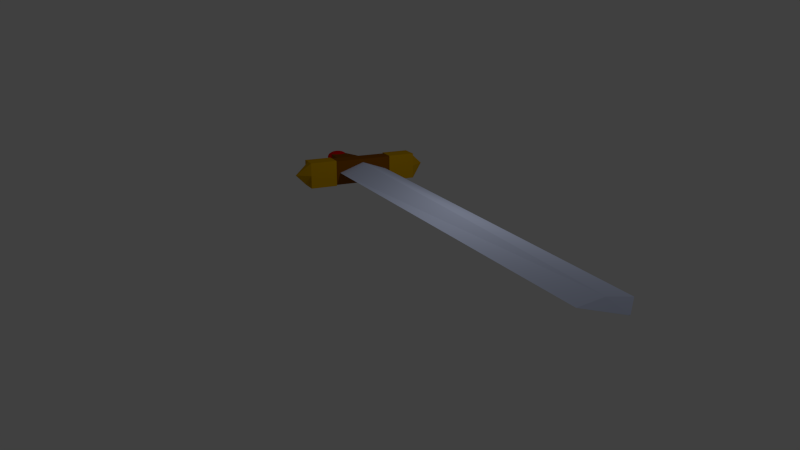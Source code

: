 # Source: Sword.blend  (saved by Blender 2.76.0; exported with 4.5.12 LTS)
import bpy
from mathutils import Matrix  # noqa: F401  (used for matrix-valued properties, if any)

bpy.ops.wm.read_factory_settings(use_empty=True)
scene = bpy.context.scene
scene.name = 'Scene'

# ---- collections
col_collection_1 = bpy.data.collections.new('Collection 1'); scene.collection.children.link(col_collection_1)

# ---- materials (node trees are filled in below, after node groups)
mat_material_002 = bpy.data.materials.new('Material.002')
mat_material_002.alpha_threshold = 0.0
mat_material_002.use_transparent_shadow = False
mat_material_002.diffuse_color = (0.2462, 0.07924, 0.0, 1.0)
mat_material_002.roughness = 0.5
mat_material = bpy.data.materials.new('Material')
mat_material.alpha_threshold = 0.0
mat_material.use_transparent_shadow = False
mat_material.diffuse_color = (0.6905, 0.7617, 1.0, 1.0)
mat_material.roughness = 0.5
mat_material_001 = bpy.data.materials.new('Material.001')
mat_material_001.alpha_threshold = 0.0
mat_material_001.use_transparent_shadow = False
mat_material_001.diffuse_color = (0.8, 0.0, 0.0, 1.0)
mat_material_001.roughness = 0.5
mat_material_001.specular_intensity = 1.0
mat_material_004 = bpy.data.materials.new('Material.004')
mat_material_004.alpha_threshold = 0.0
mat_material_004.use_transparent_shadow = False
mat_material_004.diffuse_color = (0.6172, 0.3372, 0.0, 1.0)
mat_material_004.roughness = 0.5
mat_material_003 = bpy.data.materials.new('Material.003')
mat_material_003.alpha_threshold = 0.0
mat_material_003.use_transparent_shadow = False
mat_material_003.diffuse_color = (0.6152, 0.337, 0.0, 1.0)
mat_material_003.roughness = 0.5

# ---- material node trees

# ---- world
world_world = bpy.data.worlds.new('World'); scene.world = world_world
world_world.color = (0.05088, 0.05088, 0.05088)
world_world.use_sun_shadow = False
world_world.sun_shadow_jitter_overblur = 0.0
world_world.cycles.sampling_method = 'MANUAL'
world_world.cycles.sample_map_resolution = 256

# ---- cameras
cam_camera_001 = bpy.data.cameras.new('Camera.001')
cam_camera_001.clip_end = 100.0
cam_camera_001.lens = 35.0
cam_camera_001.sensor_width = 32.0
cam_camera_001.sensor_height = 18.0
cam_camera_001.display_size = 2.0
cam_camera_001.dof.focus_distance = 0.0
cam_camera_001.dof.aperture_fstop = 128.0
cam_camera_001.dof.aperture_blades = 6

# ---- lights
light_point = bpy.data.lights.new('Point', 'POINT')
light_point.transmission_factor = 0.0
light_point.energy = 541.0
light_point.shadow_buffer_clip_start = 0.5
light_point.shadow_soft_size = 0.1
light_point.shadow_maximum_resolution = 0.006
light_point.use_absolute_resolution = True
light_point.cycles.use_multiple_importance_sampling = False

# ---- meshes
me_cube_002 = bpy.data.meshes.new('Cube.002')
me_cube_002.from_pydata([(-0.2412, -7.946, -0.3215), (-0.2412, -7.946, 0.3215), (-0.5, -0.7464, -0.6667), (-0.5, -0.7464, 0.6667), (0.2412, -7.946, -0.3215), (0.2412, -7.946, 0.3215), (0.5, -0.7464, -0.6667), (0.5, -0.7464, 0.6667), (-0.2412, -7.946, 0.0), (-0.3706, -4.346, 0.4941), (-0.5, -0.7464, 0.0), (-0.3706, -4.346, -0.4941), (0.0, -0.7464, 0.6667), (0.5, -0.7464, 0.0), (0.0, -0.7464, -0.6667), (0.3706, -4.346, 0.4941), (0.2412, -7.946, 0.0), (0.3706, -4.346, -0.4941), (0.0, -7.946, 0.3215), (0.0, -7.946, -0.3215), (0.0, -4.346, 0.4941), (0.0, -4.346, -0.4941), (0.0, -7.946, 0.0), (0.3706, -4.346, 0.0), (0.0, -0.7464, 0.0), (-0.3706, -4.346, 0.0), (-0.2412, -7.946, 0.1608), (-0.4353, -2.546, 0.5804), (-0.5, -0.7464, -0.3333), (-0.3059, -6.146, -0.4078), (0.25, -0.7464, 0.6667), (0.5, -0.7464, -0.3333), (-0.25, -0.7464, -0.6667), (0.3059, -6.146, 0.4078), (0.2412, -7.946, -0.1608), (0.4353, -2.546, -0.5804), (-0.1206, -7.946, 0.3215), (0.1206, -7.946, -0.3215), (-0.2412, -7.946, -0.1608), (-0.3059, -6.146, 0.4078), (-0.5, -0.7464, 0.3333), (-0.4353, -2.546, -0.5804), (-0.25, -0.7464, 0.6667), (0.5, -0.7464, 0.3333), (0.25, -0.7464, -0.6667), (0.4353, -2.546, 0.5804), (0.2412, -7.946, 0.1608), (0.3059, -6.146, -0.4078), (0.1206, -7.946, 0.3215), (-0.1206, -7.946, -0.3215), (-0.1853, -4.346, 0.4941), (0.1853, -4.346, 0.4941), (0.0, -6.146, 0.4078), (0.0, -2.546, 0.5804), (0.1853, -4.346, -0.4941), (-0.1853, -4.346, -0.4941), (0.0, -6.146, -0.4078), (0.0, -2.546, -0.5804), (0.0, -7.946, -0.1608), (0.0, -7.946, 0.1608), (0.1206, -7.946, 0.0), (-0.1206, -7.946, 0.0), (0.3706, -4.346, -0.2471), (0.3706, -4.346, 0.2471), (0.4353, -2.546, 0.0), (0.3059, -6.146, 0.0), (0.0, -0.7464, -0.3333), (0.0, -0.7464, 0.3333), (-0.25, -0.7464, 0.0), (0.25, -0.7464, 0.0), (-0.3706, -4.346, -0.2471), (-0.3706, -4.346, 0.2471), (-0.3059, -6.146, 0.0), (-0.4353, -2.546, 0.0), (-0.4353, -2.546, 0.2902), (-0.3059, -6.146, 0.2039), (-0.3059, -6.146, -0.2039), (0.25, -0.7464, 0.3333), (-0.25, -0.7464, 0.3333), (-0.25, -0.7464, -0.3333), (0.3059, -6.146, 0.2039), (0.4353, -2.546, 0.2902), (0.4353, -2.546, -0.2902), (-0.1206, -7.946, 0.1608), (0.1206, -7.946, 0.1608), (0.1206, -7.946, -0.1608), (-0.2176, -2.546, -0.5804), (-0.1529, -6.146, -0.4078), (0.1529, -6.146, -0.4078), (0.2176, -2.546, 0.5804), (0.1529, -6.146, 0.4078), (-0.1529, -6.146, 0.4078), (-0.2176, -2.546, 0.5804), (0.2176, -2.546, -0.5804), (-0.1206, -7.946, -0.1608), (0.3059, -6.146, -0.2039), (0.25, -0.7464, -0.3333), (-0.4353, -2.546, -0.2902), (-0.2412, -7.946, 0.2412), (-0.4676, -1.646, 0.6235), (-0.5, -0.7464, -0.5), (-0.2735, -7.046, -0.3647), (0.375, -0.7464, 0.6667), (0.5, -0.7464, -0.5), (-0.375, -0.7464, -0.6667), (0.2735, -7.046, 0.3647), (0.2412, -7.946, -0.2412), (0.4676, -1.646, -0.6235), (-0.1809, -7.946, 0.3215), (0.1809, -7.946, -0.3215), (-0.2412, -7.946, -0.08039), (-0.3382, -5.246, 0.451), (-0.5, -0.7464, 0.1667), (-0.4029, -3.446, -0.5372), (-0.125, -0.7464, 0.6667), (0.5, -0.7464, 0.1667), (0.125, -0.7464, -0.6667), (0.4029, -3.446, 0.5372), (0.2412, -7.946, 0.08039), (0.3382, -5.246, -0.451), (0.06029, -7.946, 0.3215), (-0.06029, -7.946, -0.3215), (-0.2779, -4.346, 0.4941), (0.09264, -4.346, 0.4941), (0.0, -7.046, 0.3647), (0.0, -3.446, 0.5372), (0.2779, -4.346, -0.4941), (-0.09264, -4.346, -0.4941), (0.0, -7.046, -0.3647), (0.0, -3.446, -0.5372), (0.0, -7.946, -0.2412), (0.0, -7.946, 0.08039), (0.1809, -7.946, 0.0), (-0.06029, -7.946, 0.0), (0.3706, -4.346, -0.3706), (0.3706, -4.346, 0.1235), (0.4676, -1.646, 0.0), (0.3382, -5.246, 0.0), (0.0, -0.7464, -0.5), (0.0, -0.7464, 0.1667), (-0.375, -0.7464, 0.0), (0.125, -0.7464, 0.0), (-0.3706, -4.346, -0.3706), (-0.3706, -4.346, 0.1235), (-0.2735, -7.046, 0.0), (-0.4029, -3.446, 0.0), (-0.2412, -7.946, 0.08039), (-0.4029, -3.446, 0.5372), (-0.5, -0.7464, -0.1667), (-0.3382, -5.246, -0.451), (0.125, -0.7464, 0.6667), (0.5, -0.7464, -0.1667), (-0.125, -0.7464, -0.6667), (0.3382, -5.246, 0.451), (0.2412, -7.946, -0.08039), (0.4029, -3.446, -0.5372), (-0.06029, -7.946, 0.3215), (0.06029, -7.946, -0.3215), (-0.2412, -7.946, -0.2412), (-0.2735, -7.046, 0.3647), (-0.5, -0.7464, 0.5), (-0.4676, -1.646, -0.6235), (-0.375, -0.7464, 0.6667), (0.5, -0.7464, 0.5), (0.375, -0.7464, -0.6667), (0.4676, -1.646, 0.6235), (0.2412, -7.946, 0.2412), (0.2735, -7.046, -0.3647), (0.1809, -7.946, 0.3215), (-0.1809, -7.946, -0.3215), (-0.09264, -4.346, 0.4941), (0.2779, -4.346, 0.4941), (0.0, -5.246, 0.451), (0.0, -1.646, 0.6235), (0.09264, -4.346, -0.4941), (-0.2779, -4.346, -0.4941), (0.0, -5.246, -0.451), (0.0, -1.646, -0.6235), (0.0, -7.946, -0.08039), (0.0, -7.946, 0.2412), (0.06029, -7.946, 0.0), (-0.1809, -7.946, 0.0), (0.3706, -4.346, -0.1235), (0.3706, -4.346, 0.3706), (0.4029, -3.446, 0.0), (0.2735, -7.046, 0.0), (0.0, -0.7464, -0.1667), (0.0, -0.7464, 0.5), (-0.125, -0.7464, 0.0), (0.375, -0.7464, 0.0), (-0.3706, -4.346, -0.1235), (-0.3706, -4.346, 0.3706), (-0.3382, -5.246, 0.0), (-0.4676, -1.646, 0.0), (-0.4353, -2.546, 0.1451), (-0.4353, -2.546, 0.4353), (-0.4029, -3.446, 0.2686), (-0.4676, -1.646, 0.3118), (-0.3059, -6.146, 0.102), (-0.3059, -6.146, 0.3059), (-0.2735, -7.046, 0.1823), (-0.3382, -5.246, 0.2255), (-0.3059, -6.146, -0.3059), (-0.3059, -6.146, -0.102), (-0.2735, -7.046, -0.1823), (-0.3382, -5.246, -0.2255), (0.25, -0.7464, 0.1667), (0.25, -0.7464, 0.5), (0.125, -0.7464, 0.3333), (0.375, -0.7464, 0.3333), (-0.25, -0.7464, 0.1667), (-0.25, -0.7464, 0.5), (-0.375, -0.7464, 0.3333), (-0.125, -0.7464, 0.3333), (-0.25, -0.7464, -0.5), (-0.25, -0.7464, -0.1667), (-0.375, -0.7464, -0.3333), (-0.125, -0.7464, -0.3333), (0.3059, -6.146, 0.102), (0.3059, -6.146, 0.3059), (0.3382, -5.246, 0.2255), (0.2735, -7.046, 0.1823), (0.4353, -2.546, 0.1451), (0.4353, -2.546, 0.4353), (0.4676, -1.646, 0.3118), (0.4029, -3.446, 0.2686), (0.4353, -2.546, -0.4353), (0.4353, -2.546, -0.1451), (0.4676, -1.646, -0.3118), (0.4029, -3.446, -0.2686), (-0.1206, -7.946, 0.08039), (-0.1206, -7.946, 0.2412), (-0.06029, -7.946, 0.1608), (-0.1809, -7.946, 0.1608), (0.1206, -7.946, 0.08039), (0.1206, -7.946, 0.2412), (0.1809, -7.946, 0.1608), (0.06029, -7.946, 0.1608), (0.1206, -7.946, -0.2412), (0.1206, -7.946, -0.08039), (0.1809, -7.946, -0.1608), (0.06029, -7.946, -0.1608), (-0.1088, -2.546, -0.5804), (-0.3265, -2.546, -0.5804), (-0.2015, -3.446, -0.5372), (-0.2338, -1.646, -0.6235), (-0.07647, -6.146, -0.4078), (-0.2294, -6.146, -0.4078), (-0.1368, -7.046, -0.3647), (-0.1691, -5.246, -0.451), (0.2294, -6.146, -0.4078), (0.07647, -6.146, -0.4078), (0.1368, -7.046, -0.3647), (0.1691, -5.246, -0.451), (0.1088, -2.546, 0.5804), (0.3265, -2.546, 0.5804), (0.2015, -3.446, 0.5372), (0.2338, -1.646, 0.6235), (0.07647, -6.146, 0.4078), (0.2294, -6.146, 0.4078), (0.1368, -7.046, 0.3647), (0.1691, -5.246, 0.451), (-0.2294, -6.146, 0.4078), (-0.07647, -6.146, 0.4078), (-0.1368, -7.046, 0.3647), (-0.1691, -5.246, 0.451), (-0.3265, -2.546, 0.5804), (-0.1088, -2.546, 0.5804), (-0.2015, -3.446, 0.5372), (-0.2338, -1.646, 0.6235), (0.3265, -2.546, -0.5804), (0.1088, -2.546, -0.5804), (0.2015, -3.446, -0.5372), (0.2338, -1.646, -0.6235), (-0.1206, -7.946, -0.2412), (-0.1206, -7.946, -0.08039), (-0.06029, -7.946, -0.1608), (-0.1809, -7.946, -0.1608), (0.3059, -6.146, -0.3059), (0.3059, -6.146, -0.102), (0.3382, -5.246, -0.2255), (0.2735, -7.046, -0.1823), (0.25, -0.7464, -0.5), (0.25, -0.7464, -0.1667), (0.125, -0.7464, -0.3333), (0.375, -0.7464, -0.3333), (-0.4353, -2.546, -0.4353), (-0.4353, -2.546, -0.1451), (-0.4029, -3.446, -0.2686), (-0.4676, -1.646, -0.3118), (-0.4676, -1.646, -0.1559), (-0.4029, -3.446, -0.1343), (-0.4029, -3.446, -0.4029), (0.375, -0.7464, -0.1667), (0.125, -0.7464, -0.1667), (0.125, -0.7464, -0.5), (0.2735, -7.046, -0.09117), (0.3382, -5.246, -0.1127), (0.3382, -5.246, -0.3382), (-0.1809, -7.946, -0.08039), (-0.06029, -7.946, -0.08039), (-0.06029, -7.946, -0.2412), (0.1169, -1.646, -0.6235), (0.1007, -3.446, -0.5372), (0.3022, -3.446, -0.5372), (-0.1169, -1.646, 0.6235), (-0.1007, -3.446, 0.5372), (-0.3022, -3.446, 0.5372), (-0.08456, -5.246, 0.451), (-0.06838, -7.046, 0.3647), (-0.2051, -7.046, 0.3647), (0.2537, -5.246, 0.451), (0.2051, -7.046, 0.3647), (0.06838, -7.046, 0.3647), (0.3507, -1.646, 0.6235), (0.3022, -3.446, 0.5372), (0.1007, -3.446, 0.5372), (0.08456, -5.246, -0.451), (0.06838, -7.046, -0.3647), (0.2051, -7.046, -0.3647), (-0.2537, -5.246, -0.451), (-0.2051, -7.046, -0.3647), (-0.06838, -7.046, -0.3647), (-0.3507, -1.646, -0.6235), (-0.3022, -3.446, -0.5372), (-0.1007, -3.446, -0.5372), (0.06029, -7.946, -0.08039), (0.1809, -7.946, -0.08039), (0.1809, -7.946, -0.2412), (0.06029, -7.946, 0.2412), (0.1809, -7.946, 0.2412), (0.1809, -7.946, 0.08039), (-0.1809, -7.946, 0.2412), (-0.06029, -7.946, 0.2412), (-0.06029, -7.946, 0.08039), (0.4029, -3.446, -0.1343), (0.4676, -1.646, -0.1559), (0.4676, -1.646, -0.4676), (0.4029, -3.446, 0.4029), (0.4676, -1.646, 0.4676), (0.4676, -1.646, 0.1559), (0.2735, -7.046, 0.2735), (0.3382, -5.246, 0.3382), (0.3382, -5.246, 0.1127), (-0.125, -0.7464, -0.1667), (-0.375, -0.7464, -0.1667), (-0.375, -0.7464, -0.5), (-0.125, -0.7464, 0.5), (-0.375, -0.7464, 0.5), (-0.375, -0.7464, 0.1667), (0.375, -0.7464, 0.5), (0.125, -0.7464, 0.5), (0.125, -0.7464, 0.1667), (-0.3382, -5.246, -0.1127), (-0.2735, -7.046, -0.09117), (-0.2735, -7.046, -0.2735), (-0.3382, -5.246, 0.3382), (-0.2735, -7.046, 0.2735), (-0.2735, -7.046, 0.09117), (-0.4676, -1.646, 0.4676), (-0.4029, -3.446, 0.4029), (-0.4029, -3.446, 0.1343), (-0.4676, -1.646, 0.1559), (-0.3382, -5.246, 0.1127), (-0.3382, -5.246, -0.3382), (0.375, -0.7464, 0.1667), (-0.125, -0.7464, 0.1667), (-0.125, -0.7464, -0.5), (0.2735, -7.046, 0.09117), (0.4029, -3.446, 0.1343), (0.4029, -3.446, -0.4029), (-0.1809, -7.946, 0.08039), (0.06029, -7.946, 0.08039), (0.06029, -7.946, -0.2412), (-0.1169, -1.646, -0.6235), (-0.08456, -5.246, -0.451), (0.2537, -5.246, -0.451), (0.1169, -1.646, 0.6235), (0.08456, -5.246, 0.451), (-0.2537, -5.246, 0.451), (-0.3507, -1.646, 0.6235), (0.3507, -1.646, -0.6235), (-0.1809, -7.946, -0.2412), (0.2735, -7.046, -0.2735), (0.375, -0.7464, -0.5), (-0.4676, -1.646, -0.4676), (-1.0, -1.0, -1.0), (-1.0, -1.0, 1.0), (-1.0, 1.0, -1.0), (-1.0, 1.0, 1.0), (1.0, -1.0, -1.0), (1.0, -1.0, 1.0), (1.0, 1.0, -1.0), (1.0, 1.0, 1.0), (-1.0, -1.0, -0.5), (-1.0, -1.0, 0.0), (-1.0, -1.0, 0.5), (-1.0, -0.5, 1.0), (-1.0, 0.0, 1.0), (-1.0, 0.5, 1.0), (-1.0, 1.0, 0.5), (-1.0, 1.0, 0.0), (-1.0, 1.0, -0.5), (-1.0, 0.5, -1.0), (-1.0, 0.0, -1.0), (-1.0, -0.5, -1.0), (-0.5, 1.0, 1.0), (0.0, 1.0, 1.0), (0.5, 1.0, 1.0), (1.0, 1.0, 0.5), (1.0, 1.0, 0.0), (1.0, 1.0, -0.5), (0.5, 1.0, -1.0), (0.0, 1.0, -1.0), (-0.5, 1.0, -1.0), (1.0, 0.5, 1.0), (1.0, 0.0, 1.0), (1.0, -0.5, 1.0), (1.0, -1.0, 0.5), (1.0, -1.0, 0.0), (1.0, -1.0, -0.5), (1.0, -0.5, -1.0), (1.0, 0.0, -1.0), (1.0, 0.5, -1.0), (0.5, -1.0, 1.0), (0.0, -1.0, 1.0), (-0.5, -1.0, 1.0), (-0.5, -1.0, -1.0), (0.0, -1.0, -1.0), (0.5, -1.0, -1.0), (0.5, -0.5, 1.0), (0.0, -0.5, 1.0), (-0.5, -0.5, 1.0), (0.5, 0.0, 1.0), (0.0, 0.0, 1.0), (-0.5, 0.0, 1.0), (0.5, 0.5, 1.0), (0.0, 0.5, 1.0), (-0.5, 0.5, 1.0), (-0.5, -0.5, -1.0), (0.0, -0.5, -1.0), (0.5, -0.5, -1.0), (-0.5, 0.0, -1.0), (0.0, 0.0, -1.0), (0.5, 0.0, -1.0), (-0.5, 0.5, -1.0), (0.0, 0.5, -1.0), (0.5, 0.5, -1.0), (0.5, -1.0, 0.5), (0.5, -1.0, 0.0), (0.5, -1.0, -0.5), (0.0, -1.0, 0.5), (0.0, -1.0, 0.0), (0.0, -1.0, -0.5), (-0.5, -1.0, 0.5), (-0.5, -1.0, 0.0), (-0.5, -1.0, -0.5), (1.0, 0.5, 0.5), (1.0, 0.5, 0.0), (1.0, 0.5, -0.5), (1.0, 0.0, 0.5), (1.0, 0.0, 0.0), (1.0, 0.0, -0.5), (1.0, -0.5, 0.5), (1.0, -0.5, 0.0), (1.0, -0.5, -0.5), (-0.5, 1.0, 0.5), (-0.5, 1.0, 0.0), (-0.5, 1.0, -0.5), (0.0, 1.0, 0.5), (0.0, 1.0, 0.0), (0.0, 1.0, -0.5), (0.5, 1.0, 0.5), (0.5, 1.0, 0.0), (0.5, 1.0, -0.5), (-1.0, -0.5, 0.5), (-1.0, -0.5, 0.0), (-1.0, -0.5, -0.5), (-1.0, 0.0, 0.5), (-1.0, 0.0, 0.0), (-1.0, 0.0, -0.5), (-1.0, 0.5, 0.5), (-1.0, 0.5, 0.0), (-1.0, 0.5, -0.5)], [], [(385, 100, 2, 161), (384, 103, 6, 164), (383, 106, 4, 167), (382, 158, 0, 169), (381, 164, 6, 107), (380, 162, 3, 99), (379, 122, 9, 111), (378, 123, 20, 172), (377, 150, 12, 173), (376, 126, 17, 119), (375, 127, 21, 176), (374, 152, 14, 177), (373, 130, 19, 157), (372, 131, 22, 180), (371, 146, 8, 181), (370, 134, 17, 155), (369, 135, 23, 184), (368, 118, 16, 185), (367, 138, 14, 152), (366, 139, 24, 188), (365, 115, 13, 189), (364, 142, 11, 149), (363, 143, 25, 192), (362, 112, 10, 193), (361, 194, 73, 145), (360, 195, 74, 196), (359, 160, 40, 197), (358, 198, 72, 144), (357, 199, 75, 200), (356, 191, 71, 201), (355, 202, 29, 101), (354, 203, 76, 204), (353, 190, 70, 205), (352, 206, 69, 141), (351, 207, 77, 208), (350, 163, 43, 209), (349, 210, 68, 140), (348, 211, 78, 212), (347, 187, 67, 213), (346, 214, 32, 104), (345, 215, 79, 216), (344, 186, 66, 217), (343, 218, 65, 137), (342, 219, 80, 220), (341, 166, 46, 221), (340, 222, 64, 136), (339, 223, 81, 224), (338, 183, 63, 225), (337, 226, 35, 107), (336, 227, 82, 228), (335, 182, 62, 229), (334, 230, 61, 133), (333, 231, 83, 232), (332, 98, 26, 233), (331, 234, 60, 132), (330, 235, 84, 236), (329, 179, 59, 237), (328, 238, 37, 109), (327, 239, 85, 240), (326, 178, 58, 241), (325, 242, 57, 129), (324, 243, 86, 244), (323, 104, 32, 245), (322, 246, 56, 128), (321, 247, 87, 248), (320, 175, 55, 249), (319, 250, 47, 167), (318, 251, 88, 252), (317, 174, 54, 253), (316, 254, 53, 125), (315, 255, 89, 256), (314, 102, 30, 257), (313, 258, 52, 124), (312, 259, 90, 260), (311, 171, 51, 261), (310, 262, 39, 159), (309, 263, 91, 264), (308, 170, 50, 265), (307, 266, 27, 147), (306, 267, 92, 268), (305, 114, 42, 269), (304, 270, 35, 155), (303, 271, 93, 272), (302, 116, 44, 273), (301, 274, 49, 121), (300, 275, 94, 276), (299, 110, 38, 277), (298, 278, 47, 119), (297, 279, 95, 280), (296, 154, 34, 281), (295, 282, 44, 116), (294, 283, 96, 284), (293, 151, 31, 285), (292, 286, 41, 113), (291, 287, 97, 288), (290, 148, 28, 289), (287, 290, 289, 97), (73, 193, 290, 287), (193, 10, 148, 290), (190, 291, 288, 70), (25, 145, 291, 190), (145, 73, 287, 291), (142, 292, 113, 11), (70, 288, 292, 142), (288, 97, 286, 292), (283, 293, 285, 96), (69, 189, 293, 283), (189, 13, 151, 293), (186, 294, 284, 66), (24, 141, 294, 186), (141, 69, 283, 294), (138, 295, 116, 14), (66, 284, 295, 138), (284, 96, 282, 295), (279, 296, 281, 95), (65, 185, 296, 279), (185, 16, 154, 296), (182, 297, 280, 62), (23, 137, 297, 182), (137, 65, 279, 297), (134, 298, 119, 17), (62, 280, 298, 134), (280, 95, 278, 298), (275, 299, 277, 94), (61, 181, 299, 275), (181, 8, 110, 299), (178, 300, 276, 58), (22, 133, 300, 178), (133, 61, 275, 300), (130, 301, 121, 19), (58, 276, 301, 130), (276, 94, 274, 301), (271, 302, 273, 93), (57, 177, 302, 271), (177, 14, 116, 302), (174, 303, 272, 54), (21, 129, 303, 174), (129, 57, 271, 303), (126, 304, 155, 17), (54, 272, 304, 126), (272, 93, 270, 304), (267, 305, 269, 92), (53, 173, 305, 267), (173, 12, 114, 305), (170, 306, 268, 50), (20, 125, 306, 170), (125, 53, 267, 306), (122, 307, 147, 9), (50, 268, 307, 122), (268, 92, 266, 307), (263, 308, 265, 91), (52, 172, 308, 263), (172, 20, 170, 308), (156, 309, 264, 36), (18, 124, 309, 156), (124, 52, 263, 309), (108, 310, 159, 1), (36, 264, 310, 108), (264, 91, 262, 310), (259, 311, 261, 90), (33, 153, 311, 259), (153, 15, 171, 311), (168, 312, 260, 48), (5, 105, 312, 168), (105, 33, 259, 312), (120, 313, 124, 18), (48, 260, 313, 120), (260, 90, 258, 313), (255, 314, 257, 89), (45, 165, 314, 255), (165, 7, 102, 314), (171, 315, 256, 51), (15, 117, 315, 171), (117, 45, 255, 315), (123, 316, 125, 20), (51, 256, 316, 123), (256, 89, 254, 316), (251, 317, 253, 88), (56, 176, 317, 251), (176, 21, 174, 317), (157, 318, 252, 37), (19, 128, 318, 157), (128, 56, 251, 318), (109, 319, 167, 4), (37, 252, 319, 109), (252, 88, 250, 319), (247, 320, 249, 87), (29, 149, 320, 247), (149, 11, 175, 320), (169, 321, 248, 49), (0, 101, 321, 169), (101, 29, 247, 321), (121, 322, 128, 19), (49, 248, 322, 121), (248, 87, 246, 322), (243, 323, 245, 86), (41, 161, 323, 243), (161, 2, 104, 323), (175, 324, 244, 55), (11, 113, 324, 175), (113, 41, 243, 324), (127, 325, 129, 21), (55, 244, 325, 127), (244, 86, 242, 325), (239, 326, 241, 85), (60, 180, 326, 239), (180, 22, 178, 326), (154, 327, 240, 34), (16, 132, 327, 154), (132, 60, 239, 327), (106, 328, 109, 4), (34, 240, 328, 106), (240, 85, 238, 328), (235, 329, 237, 84), (48, 120, 329, 235), (120, 18, 179, 329), (166, 330, 236, 46), (5, 168, 330, 166), (168, 48, 235, 330), (118, 331, 132, 16), (46, 236, 331, 118), (236, 84, 234, 331), (231, 332, 233, 83), (36, 108, 332, 231), (108, 1, 98, 332), (179, 333, 232, 59), (18, 156, 333, 179), (156, 36, 231, 333), (131, 334, 133, 22), (59, 232, 334, 131), (232, 83, 230, 334), (227, 335, 229, 82), (64, 184, 335, 227), (184, 23, 182, 335), (151, 336, 228, 31), (13, 136, 336, 151), (136, 64, 227, 336), (103, 337, 107, 6), (31, 228, 337, 103), (228, 82, 226, 337), (223, 338, 225, 81), (45, 117, 338, 223), (117, 15, 183, 338), (163, 339, 224, 43), (7, 165, 339, 163), (165, 45, 223, 339), (115, 340, 136, 13), (43, 224, 340, 115), (224, 81, 222, 340), (219, 341, 221, 80), (33, 105, 341, 219), (105, 5, 166, 341), (183, 342, 220, 63), (15, 153, 342, 183), (153, 33, 219, 342), (135, 343, 137, 23), (63, 220, 343, 135), (220, 80, 218, 343), (215, 344, 217, 79), (68, 188, 344, 215), (188, 24, 186, 344), (148, 345, 216, 28), (10, 140, 345, 148), (140, 68, 215, 345), (100, 346, 104, 2), (28, 216, 346, 100), (216, 79, 214, 346), (211, 347, 213, 78), (42, 114, 347, 211), (114, 12, 187, 347), (160, 348, 212, 40), (3, 162, 348, 160), (162, 42, 211, 348), (112, 349, 140, 10), (40, 212, 349, 112), (212, 78, 210, 349), (207, 350, 209, 77), (30, 102, 350, 207), (102, 7, 163, 350), (187, 351, 208, 67), (12, 150, 351, 187), (150, 30, 207, 351), (139, 352, 141, 24), (67, 208, 352, 139), (208, 77, 206, 352), (203, 353, 205, 76), (72, 192, 353, 203), (192, 25, 190, 353), (110, 354, 204, 38), (8, 144, 354, 110), (144, 72, 203, 354), (158, 355, 101, 0), (38, 204, 355, 158), (204, 76, 202, 355), (199, 356, 201, 75), (39, 111, 356, 199), (111, 9, 191, 356), (98, 357, 200, 26), (1, 159, 357, 98), (159, 39, 199, 357), (146, 358, 144, 8), (26, 200, 358, 146), (200, 75, 198, 358), (195, 359, 197, 74), (27, 99, 359, 195), (99, 3, 160, 359), (191, 360, 196, 71), (9, 147, 360, 191), (147, 27, 195, 360), (143, 361, 145, 25), (71, 196, 361, 143), (196, 74, 194, 361), (194, 362, 193, 73), (74, 197, 362, 194), (197, 40, 112, 362), (198, 363, 192, 72), (75, 201, 363, 198), (201, 71, 143, 363), (202, 364, 149, 29), (76, 205, 364, 202), (205, 70, 142, 364), (206, 365, 189, 69), (77, 209, 365, 206), (209, 43, 115, 365), (210, 366, 188, 68), (78, 213, 366, 210), (213, 67, 139, 366), (214, 367, 152, 32), (79, 217, 367, 214), (217, 66, 138, 367), (218, 368, 185, 65), (80, 221, 368, 218), (221, 46, 118, 368), (222, 369, 184, 64), (81, 225, 369, 222), (225, 63, 135, 369), (226, 370, 155, 35), (82, 229, 370, 226), (229, 62, 134, 370), (230, 371, 181, 61), (83, 233, 371, 230), (233, 26, 146, 371), (234, 372, 180, 60), (84, 237, 372, 234), (237, 59, 131, 372), (238, 373, 157, 37), (85, 241, 373, 238), (241, 58, 130, 373), (242, 374, 177, 57), (86, 245, 374, 242), (245, 32, 152, 374), (246, 375, 176, 56), (87, 249, 375, 246), (249, 55, 127, 375), (250, 376, 119, 47), (88, 253, 376, 250), (253, 54, 126, 376), (254, 377, 173, 53), (89, 257, 377, 254), (257, 30, 150, 377), (258, 378, 172, 52), (90, 261, 378, 258), (261, 51, 123, 378), (262, 379, 111, 39), (91, 265, 379, 262), (265, 50, 122, 379), (266, 380, 99, 27), (92, 269, 380, 266), (269, 42, 162, 380), (270, 381, 107, 35), (93, 273, 381, 270), (273, 44, 164, 381), (274, 382, 169, 49), (94, 277, 382, 274), (277, 38, 158, 382), (278, 383, 167, 47), (95, 281, 383, 278), (281, 34, 106, 383), (282, 384, 164, 44), (96, 285, 384, 282), (285, 31, 103, 384), (286, 385, 161, 41), (97, 289, 385, 286), (289, 28, 100, 385), (483, 402, 388, 403), (474, 411, 392, 412), (465, 420, 390, 421), (456, 394, 386, 427), (447, 412, 392, 423), (438, 406, 389, 399), (426, 432, 397, 387), (432, 435, 398, 397), (435, 438, 399, 398), (391, 417, 430, 424), (424, 430, 431, 425), (425, 431, 432, 426), (417, 416, 433, 430), (430, 433, 434, 431), (431, 434, 435, 432), (416, 415, 436, 433), (433, 436, 437, 434), (434, 437, 438, 435), (415, 393, 408, 436), (436, 408, 407, 437), (437, 407, 406, 438), (429, 441, 421, 390), (441, 444, 422, 421), (444, 447, 423, 422), (386, 405, 439, 427), (427, 439, 440, 428), (428, 440, 441, 429), (405, 404, 442, 439), (439, 442, 443, 440), (440, 443, 444, 441), (404, 403, 445, 442), (442, 445, 446, 443), (443, 446, 447, 444), (403, 388, 414, 445), (445, 414, 413, 446), (446, 413, 412, 447), (420, 450, 429, 390), (450, 453, 428, 429), (453, 456, 427, 428), (391, 424, 448, 418), (418, 448, 449, 419), (419, 449, 450, 420), (424, 425, 451, 448), (448, 451, 452, 449), (449, 452, 453, 450), (425, 426, 454, 451), (451, 454, 455, 452), (452, 455, 456, 453), (426, 387, 396, 454), (454, 396, 395, 455), (455, 395, 394, 456), (411, 459, 423, 392), (459, 462, 422, 423), (462, 465, 421, 422), (393, 415, 457, 409), (409, 457, 458, 410), (410, 458, 459, 411), (415, 416, 460, 457), (457, 460, 461, 458), (458, 461, 462, 459), (416, 417, 463, 460), (460, 463, 464, 461), (461, 464, 465, 462), (417, 391, 418, 463), (463, 418, 419, 464), (464, 419, 420, 465), (402, 468, 414, 388), (468, 471, 413, 414), (471, 474, 412, 413), (389, 406, 466, 400), (400, 466, 467, 401), (401, 467, 468, 402), (406, 407, 469, 466), (466, 469, 470, 467), (467, 470, 471, 468), (407, 408, 472, 469), (469, 472, 473, 470), (470, 473, 474, 471), (408, 393, 409, 472), (472, 409, 410, 473), (473, 410, 411, 474), (394, 477, 405, 386), (477, 480, 404, 405), (480, 483, 403, 404), (387, 397, 475, 396), (396, 475, 476, 395), (395, 476, 477, 394), (397, 398, 478, 475), (475, 478, 479, 476), (476, 479, 480, 477), (398, 399, 481, 478), (478, 481, 482, 479), (479, 482, 483, 480), (399, 389, 400, 481), (481, 400, 401, 482), (482, 401, 402, 483)])
me_cube_002.materials.append(mat_material_002)
me_cube_002.use_remesh_preserve_volume = False
me_cube_002.use_remesh_preserve_attributes = False
me_cube_002.use_mirror_vertex_groups = False
me_cube_002.update()
me_plane = bpy.data.meshes.new('Plane')
me_plane.from_pydata([(-2.047, -2.047, -7.105e-15), (0.722, -0.722, 0.0), (-0.722, 0.722, 0.0), (2.047, 2.047, 7.105e-15), (-1.85, -1.85, -46.34), (0.3171, -0.3171, -46.34), (-0.3171, 0.3171, -46.34), (1.85, 1.85, -46.34), (0.07169, 0.07169, -49.02), (0.01702, -0.01702, -49.02), (-0.07169, -0.07169, -49.02), (-0.01702, 0.01702, -49.02)], [], [(0, 2, 3, 1), (5, 7, 8, 9), (1, 3, 7, 5), (2, 0, 4, 6), (3, 2, 6, 7), (0, 1, 5, 4), (4, 5, 9, 10), (7, 6, 11, 8), (6, 4, 10, 11), (10, 9, 8, 11)])
me_plane.materials.append(mat_material)
me_plane.use_remesh_preserve_volume = False
me_plane.use_remesh_preserve_attributes = False
me_plane.use_mirror_vertex_groups = False
me_plane.update()
me_sphere = bpy.data.meshes.new('Sphere')
me_sphere.from_pydata([(-0.1951, 0.0, 0.9808), (-0.3827, 0.0, 0.9239), (-0.5556, 0.0, 0.8315), (-0.7071, 0.0, 0.7071), (-0.8315, 0.0, 0.5556), (-0.9239, 0.0, 0.3827), (-0.9808, 0.0, 0.1951), (-1.0, 0.0, 7.55e-08), (-0.9808, 0.0, -0.1951), (-0.9239, 0.0, -0.3827), (-0.8315, 0.0, -0.5556), (-0.7071, 0.0, -0.7071), (-0.5556, 0.0, -0.8315), (-0.3827, 0.0, -0.9239), (-0.1951, 0.0, -0.9808), (-0.1913, 0.03806, 0.9808), (-0.3753, 0.07466, 0.9239), (-0.5449, 0.1084, 0.8315), (-0.6935, 0.1379, 0.7071), (-0.8155, 0.1622, 0.5556), (-0.9061, 0.1802, 0.3827), (-0.9619, 0.1913, 0.1951), (-0.9808, 0.1951, 7.55e-08), (-0.9619, 0.1913, -0.1951), (-0.9061, 0.1802, -0.3827), (-0.8155, 0.1622, -0.5556), (-0.6935, 0.1379, -0.7071), (-0.5449, 0.1084, -0.8315), (-0.3753, 0.07466, -0.9239), (-0.1913, 0.03806, -0.9808), (-0.1802, 0.07466, 0.9808), (-0.3536, 0.1464, 0.9239), (-0.5133, 0.2126, 0.8315), (-0.6533, 0.2706, 0.7071), (-0.7682, 0.3182, 0.5556), (-0.8536, 0.3536, 0.3827), (-0.9061, 0.3753, 0.1951), (-0.9239, 0.3827, 7.55e-08), (-0.9061, 0.3753, -0.1951), (-0.8536, 0.3536, -0.3827), (-0.7682, 0.3182, -0.5556), (-0.6533, 0.2706, -0.7071), (-0.5133, 0.2126, -0.8315), (-0.3536, 0.1464, -0.9239), (-0.1802, 0.07466, -0.9808), (-0.1622, 0.1084, 0.9808), (-0.3182, 0.2126, 0.9239), (-0.4619, 0.3087, 0.8315), (-0.5879, 0.3928, 0.7071), (-0.6913, 0.4619, 0.5556), (-0.7682, 0.5133, 0.3827), (-0.8155, 0.5449, 0.1951), (-0.8315, 0.5556, 7.55e-08), (-0.8155, 0.5449, -0.1951), (-0.7682, 0.5133, -0.3827), (-0.6913, 0.4619, -0.5556), (-0.5879, 0.3928, -0.7071), (-0.4619, 0.3087, -0.8315), (-0.3182, 0.2126, -0.9239), (-0.1622, 0.1084, -0.9808), (-0.1379, 0.1379, 0.9808), (-0.2706, 0.2706, 0.9239), (-0.3928, 0.3928, 0.8315), (-0.5, 0.5, 0.7071), (-0.5879, 0.5879, 0.5556), (-0.6533, 0.6533, 0.3827), (-0.6935, 0.6935, 0.1951), (-0.7071, 0.7071, 7.55e-08), (-0.6935, 0.6935, -0.1951), (-0.6533, 0.6533, -0.3827), (-0.5879, 0.5879, -0.5556), (-0.5, 0.5, -0.7071), (-0.3928, 0.3928, -0.8315), (-0.2706, 0.2706, -0.9239), (-0.1379, 0.1379, -0.9808), (-0.1084, 0.1622, 0.9808), (-0.2126, 0.3182, 0.9239), (-0.3087, 0.4619, 0.8315), (-0.3928, 0.5879, 0.7071), (-0.4619, 0.6913, 0.5556), (-0.5133, 0.7682, 0.3827), (-0.5449, 0.8155, 0.1951), (-0.5556, 0.8315, 7.55e-08), (-0.5449, 0.8155, -0.1951), (-0.5133, 0.7682, -0.3827), (-0.4619, 0.6913, -0.5556), (-0.3928, 0.5879, -0.7071), (-0.3087, 0.4619, -0.8315), (-0.2126, 0.3182, -0.9239), (-0.1084, 0.1622, -0.9808), (-0.07466, 0.1802, 0.9808), (-0.1464, 0.3536, 0.9239), (-0.2126, 0.5133, 0.8315), (-0.2706, 0.6533, 0.7071), (-0.3182, 0.7682, 0.5556), (-0.3536, 0.8536, 0.3827), (-0.3753, 0.9061, 0.1951), (-0.3827, 0.9239, 7.55e-08), (-0.3753, 0.9061, -0.1951), (-0.3536, 0.8536, -0.3827), (-0.3182, 0.7682, -0.5556), (-0.2706, 0.6533, -0.7071), (-0.2126, 0.5133, -0.8315), (-0.1464, 0.3536, -0.9239), (-0.07466, 0.1802, -0.9808), (-0.03806, 0.1913, 0.9808), (-0.07466, 0.3753, 0.9239), (-0.1084, 0.5449, 0.8315), (-0.1379, 0.6935, 0.7071), (-0.1622, 0.8155, 0.5556), (-0.1802, 0.9061, 0.3827), (-0.1913, 0.9619, 0.1951), (-0.1951, 0.9808, 7.55e-08), (-0.1913, 0.9619, -0.1951), (-0.1802, 0.9061, -0.3827), (-0.1622, 0.8155, -0.5556), (-0.1379, 0.6935, -0.7071), (-0.1084, 0.5449, -0.8315), (-0.07466, 0.3753, -0.9239), (-0.03806, 0.1913, -0.9808), (3.266e-07, 0.1951, 0.9808), (3.192e-07, 0.3827, 0.9239), (3.117e-07, 0.5556, 0.8315), (3.192e-07, 0.7071, 0.7071), (3.341e-07, 0.8315, 0.5556), (2.745e-07, 0.9239, 0.3827), (3.937e-07, 0.9808, 0.1951), (3.788e-07, 1.0, 7.55e-08), (3.937e-07, 0.9808, -0.1951), (2.298e-07, 0.9239, -0.3827), (3.341e-07, 0.8315, -0.5556), (3.192e-07, 0.7071, -0.7071), (3.415e-07, 0.5556, -0.8315), (3.043e-07, 0.3827, -0.9239), (3.08e-07, 0.1951, -0.9808), (0.03806, 0.1913, 0.9808), (0.07466, 0.3753, 0.9239), (0.1084, 0.5449, 0.8315), (0.138, 0.6935, 0.7071), (0.1622, 0.8155, 0.5556), (0.1802, 0.9061, 0.3827), (0.1913, 0.9619, 0.1951), (0.1951, 0.9808, 7.55e-08), (0.1913, 0.9619, -0.1951), (0.1802, 0.9061, -0.3827), (0.1622, 0.8155, -0.5556), (0.138, 0.6935, -0.7071), (0.1084, 0.5449, -0.8315), (0.07466, 0.3753, -0.9239), (0.03806, 0.1913, -0.9808), (0.07466, 0.1802, 0.9808), (0.1464, 0.3536, 0.9239), (0.2126, 0.5133, 0.8315), (0.2706, 0.6533, 0.7071), (0.3182, 0.7682, 0.5556), (0.3536, 0.8536, 0.3827), (0.3753, 0.9061, 0.1951), (0.3827, 0.9239, 7.55e-08), (0.3753, 0.9061, -0.1951), (0.3536, 0.8536, -0.3827), (0.3182, 0.7682, -0.5556), (0.2706, 0.6533, -0.7071), (0.2126, 0.5133, -0.8315), (0.1464, 0.3536, -0.9239), (0.07466, 0.1802, -0.9808), (0.1084, 0.1622, 0.9808), (0.2126, 0.3182, 0.9239), (0.3087, 0.4619, 0.8315), (0.3928, 0.5879, 0.7071), (0.4619, 0.6913, 0.5556), (0.5133, 0.7682, 0.3827), (0.5449, 0.8155, 0.1951), (0.5556, 0.8315, 7.55e-08), (0.5449, 0.8155, -0.1951), (0.5133, 0.7682, -0.3827), (0.4619, 0.6913, -0.5556), (0.3928, 0.5879, -0.7071), (0.3087, 0.4619, -0.8315), (0.2126, 0.3182, -0.9239), (0.1084, 0.1622, -0.9808), (0.138, 0.1379, 0.9808), (0.2706, 0.2706, 0.9239), (0.3928, 0.3928, 0.8315), (0.5, 0.5, 0.7071), (0.5879, 0.5879, 0.5556), (0.6533, 0.6533, 0.3827), (0.6935, 0.6935, 0.1951), (0.7071, 0.7071, 7.55e-08), (0.6935, 0.6935, -0.1951), (0.6533, 0.6533, -0.3827), (0.5879, 0.5879, -0.5556), (0.5, 0.5, -0.7071), (0.3928, 0.3928, -0.8315), (0.2706, 0.2706, -0.9239), (0.138, 0.1379, -0.9808), (0.1622, 0.1084, 0.9808), (0.3182, 0.2126, 0.9239), (0.4619, 0.3087, 0.8315), (0.5879, 0.3928, 0.7071), (0.6913, 0.4619, 0.5556), (0.7682, 0.5133, 0.3827), (0.8155, 0.5449, 0.1951), (0.8315, 0.5556, 7.55e-08), (0.8155, 0.5449, -0.1951), (0.7682, 0.5133, -0.3827), (0.6913, 0.4619, -0.5556), (0.5879, 0.3928, -0.7071), (0.4619, 0.3087, -0.8315), (0.3182, 0.2126, -0.9239), (0.1622, 0.1084, -0.9808), (0.1802, 0.07466, 0.9808), (0.3536, 0.1464, 0.9239), (0.5133, 0.2126, 0.8315), (0.6533, 0.2706, 0.7071), (0.7682, 0.3182, 0.5556), (0.8536, 0.3536, 0.3827), (0.9061, 0.3753, 0.1951), (0.9239, 0.3827, 7.55e-08), (0.9061, 0.3753, -0.1951), (0.8536, 0.3536, -0.3827), (0.7682, 0.3182, -0.5556), (0.6533, 0.2706, -0.7071), (0.5133, 0.2126, -0.8315), (0.3536, 0.1464, -0.9239), (0.1802, 0.07466, -0.9808), (0.1913, 0.03806, 0.9808), (0.3753, 0.07466, 0.9239), (0.5449, 0.1084, 0.8315), (0.6935, 0.1379, 0.7071), (0.8155, 0.1622, 0.5556), (0.9061, 0.1802, 0.3827), (0.9619, 0.1913, 0.1951), (0.9808, 0.1951, 7.55e-08), (0.9619, 0.1913, -0.1951), (0.9061, 0.1802, -0.3827), (0.8155, 0.1622, -0.5556), (0.6935, 0.1379, -0.7071), (0.5449, 0.1084, -0.8315), (0.3753, 0.07466, -0.9239), (0.1913, 0.03806, -0.9808), (0.1951, -7.212e-09, 0.9808), (0.3827, 4.122e-08, 0.9239), (0.5556, 2.632e-08, 0.8315), (0.7071, -2.584e-08, 0.7071), (0.8315, -8.544e-08, 0.5556), (0.9239, 6.357e-08, 0.3827), (0.9808, -8.544e-08, 0.1951), (1.0, -1.003e-07, 7.55e-08), (0.9808, -8.544e-08, -0.1951), (0.9239, 6.357e-08, -0.3827), (0.8315, -8.544e-08, -0.5556), (0.7071, -2.584e-08, -0.7071), (0.5556, -1.094e-08, -0.8315), (0.3827, 3.964e-09, -0.9239), (0.1951, 3.964e-09, -0.9808), (0.1913, -0.03806, 0.9808), (0.3753, -0.07466, 0.9239), (0.5449, -0.1084, 0.8315), (0.6935, -0.1379, 0.7071), (0.8155, -0.1622, 0.5556), (0.9061, -0.1802, 0.3827), (0.9619, -0.1913, 0.1951), (0.9808, -0.1951, 7.55e-08), (0.9619, -0.1913, -0.1951), (0.9061, -0.1802, -0.3827), (0.8155, -0.1622, -0.5556), (0.6935, -0.1379, -0.7071), (0.5449, -0.1084, -0.8315), (0.3753, -0.07466, -0.9239), (0.1913, -0.03806, -0.9808), (0.1802, -0.07466, 0.9808), (0.3536, -0.1464, 0.9239), (0.5133, -0.2126, 0.8315), (0.6533, -0.2706, 0.7071), (0.7682, -0.3182, 0.5556), (0.8536, -0.3536, 0.3827), (0.9061, -0.3753, 0.1951), (0.9239, -0.3827, 7.55e-08), (0.9061, -0.3753, -0.1951), (0.8536, -0.3536, -0.3827), (0.7682, -0.3182, -0.5556), (0.6533, -0.2706, -0.7071), (0.5133, -0.2126, -0.8315), (0.3536, -0.1464, -0.9239), (0.1802, -0.07466, -0.9808), (0.1622, -0.1084, 0.9808), (0.3182, -0.2126, 0.9239), (0.4619, -0.3087, 0.8315), (0.5879, -0.3928, 0.7071), (0.6913, -0.4619, 0.5556), (0.7682, -0.5133, 0.3827), (0.8155, -0.5449, 0.1951), (0.8315, -0.5556, 7.55e-08), (0.8155, -0.5449, -0.1951), (0.7682, -0.5133, -0.3827), (0.6913, -0.4619, -0.5556), (0.5879, -0.3928, -0.7071), (0.4619, -0.3087, -0.8315), (0.3182, -0.2126, -0.9239), (0.1622, -0.1084, -0.9808), (0.138, -0.1379, 0.9808), (0.2706, -0.2706, 0.9239), (0.3928, -0.3928, 0.8315), (0.5, -0.5, 0.7071), (0.5879, -0.5879, 0.5556), (0.6533, -0.6533, 0.3827), (0.6935, -0.6935, 0.1951), (0.7071, -0.7071, 7.55e-08), (0.6935, -0.6935, -0.1951), (0.6533, -0.6533, -0.3827), (0.5879, -0.5879, -0.5556), (0.5, -0.5, -0.7071), (0.3928, -0.3928, -0.8315), (0.2706, -0.2706, -0.9239), (0.1379, -0.1379, -0.9808), (0.1084, -0.1622, 0.9808), (0.2126, -0.3182, 0.9239), (0.3087, -0.4619, 0.8315), (0.3928, -0.5879, 0.7071), (0.4619, -0.6913, 0.5556), (0.5133, -0.7682, 0.3827), (0.5449, -0.8155, 0.1951), (0.5556, -0.8315, 7.55e-08), (0.5449, -0.8155, -0.1951), (0.5133, -0.7682, -0.3827), (0.4619, -0.6913, -0.5556), (0.3928, -0.5879, -0.7071), (0.3087, -0.4619, -0.8315), (0.2126, -0.3182, -0.9239), (0.1084, -0.1622, -0.9808), (3.258e-07, 0.0, -1.0), (0.07466, -0.1802, 0.9808), (0.1464, -0.3536, 0.9239), (0.2126, -0.5133, 0.8315), (0.2706, -0.6533, 0.7071), (0.3182, -0.7682, 0.5556), (0.3536, -0.8536, 0.3827), (0.3753, -0.9061, 0.1951), (0.3827, -0.9239, 7.55e-08), (0.3753, -0.9061, -0.1951), (0.3536, -0.8536, -0.3827), (0.3182, -0.7682, -0.5556), (0.2706, -0.6533, -0.7071), (0.2126, -0.5133, -0.8315), (0.1464, -0.3536, -0.9239), (0.07466, -0.1802, -0.9808), (0.03806, -0.1913, 0.9808), (0.07466, -0.3753, 0.9239), (0.1084, -0.5449, 0.8315), (0.1379, -0.6935, 0.7071), (0.1622, -0.8155, 0.5556), (0.1802, -0.9061, 0.3827), (0.1913, -0.9619, 0.1951), (0.1951, -0.9808, 7.55e-08), (0.1913, -0.9619, -0.1951), (0.1802, -0.9061, -0.3827), (0.1622, -0.8155, -0.5556), (0.1379, -0.6935, -0.7071), (0.1084, -0.5449, -0.8315), (0.07466, -0.3753, -0.9239), (0.03806, -0.1913, -0.9808), (3.117e-07, -0.1951, 0.9808), (2.819e-07, -0.3827, 0.9239), (2.819e-07, -0.5556, 0.8315), (1.851e-07, -0.7071, 0.7071), (1.404e-07, -0.8315, 0.5556), (3.192e-07, -0.9239, 0.3827), (9.567e-08, -0.9808, 0.1951), (1.404e-07, -1.0, 7.55e-08), (9.567e-08, -0.9808, -0.1951), (3.192e-07, -0.9239, -0.3827), (1.404e-07, -0.8315, -0.5556), (1.851e-07, -0.7071, -0.7071), (2.596e-07, -0.5556, -0.8315), (2.521e-07, -0.3827, -0.9239), (3.155e-07, -0.1951, -0.9808), (-0.03806, -0.1913, 0.9808), (-0.07466, -0.3753, 0.9239), (-0.1084, -0.5449, 0.8315), (-0.1379, -0.6935, 0.7071), (-0.1622, -0.8155, 0.5556), (-0.1802, -0.9061, 0.3827), (-0.1913, -0.9619, 0.1951), (-0.1951, -0.9808, 7.55e-08), (-0.1913, -0.9619, -0.1951), (-0.1802, -0.9061, -0.3827), (-0.1622, -0.8155, -0.5556), (-0.1379, -0.6935, -0.7071), (-0.1084, -0.5449, -0.8315), (-0.07466, -0.3753, -0.9239), (-0.03806, -0.1913, -0.9808), (-0.07466, -0.1802, 0.9808), (-0.1464, -0.3536, 0.9239), (-0.2126, -0.5133, 0.8315), (-0.2706, -0.6533, 0.7071), (-0.3182, -0.7682, 0.5556), (-0.3536, -0.8536, 0.3827), (-0.3753, -0.9061, 0.1951), (-0.3827, -0.9239, 7.55e-08), (-0.3753, -0.9061, -0.1951), (-0.3536, -0.8536, -0.3827), (-0.3182, -0.7682, -0.5556), (-0.2706, -0.6533, -0.7071), (-0.2126, -0.5133, -0.8315), (-0.1464, -0.3536, -0.9239), (-0.07466, -0.1802, -0.9808), (-0.1084, -0.1622, 0.9808), (-0.2126, -0.3182, 0.9239), (-0.3087, -0.4619, 0.8315), (-0.3928, -0.5879, 0.7071), (-0.4619, -0.6913, 0.5556), (-0.5133, -0.7682, 0.3827), (-0.5449, -0.8155, 0.1951), (-0.5556, -0.8315, 7.55e-08), (-0.5449, -0.8155, -0.1951), (-0.5133, -0.7682, -0.3827), (-0.4619, -0.6913, -0.5556), (-0.3928, -0.5879, -0.7071), (-0.3087, -0.4619, -0.8315), (-0.2126, -0.3182, -0.9239), (-0.1084, -0.1622, -0.9808), (-0.1379, -0.1379, 0.9808), (-0.2706, -0.2706, 0.9239), (-0.3928, -0.3928, 0.8315), (-0.5, -0.5, 0.7071), (-0.5879, -0.5879, 0.5556), (-0.6533, -0.6533, 0.3827), (-0.6935, -0.6935, 0.1951), (-0.7071, -0.7071, 7.55e-08), (-0.6935, -0.6935, -0.1951), (-0.6533, -0.6533, -0.3827), (-0.5879, -0.5879, -0.5556), (-0.5, -0.5, -0.7071), (-0.3928, -0.3928, -0.8315), (-0.2706, -0.2706, -0.9239), (-0.1379, -0.1379, -0.9808), (-0.1622, -0.1084, 0.9808), (-0.3182, -0.2126, 0.9239), (-0.4619, -0.3087, 0.8315), (-0.5879, -0.3928, 0.7071), (-0.6913, -0.4619, 0.5556), (-0.7682, -0.5133, 0.3827), (-0.8155, -0.5449, 0.1951), (-0.8315, -0.5556, 7.55e-08), (-0.8155, -0.5449, -0.1951), (-0.7682, -0.5133, -0.3827), (-0.6913, -0.4619, -0.5556), (-0.5879, -0.3928, -0.7071), (-0.4619, -0.3087, -0.8315), (-0.3182, -0.2126, -0.9239), (-0.1622, -0.1084, -0.9808), (2.48e-08, -1.247e-07, 1.0), (-0.1802, -0.07466, 0.9808), (-0.3536, -0.1464, 0.9239), (-0.5133, -0.2126, 0.8315), (-0.6533, -0.2706, 0.7071), (-0.7682, -0.3182, 0.5556), (-0.8536, -0.3536, 0.3827), (-0.9061, -0.3753, 0.1951), (-0.9239, -0.3827, 7.55e-08), (-0.9061, -0.3753, -0.1951), (-0.8536, -0.3536, -0.3827), (-0.7682, -0.3182, -0.5556), (-0.6533, -0.2706, -0.7071), (-0.5133, -0.2126, -0.8315), (-0.3536, -0.1464, -0.9239), (-0.1802, -0.07466, -0.9808), (-0.1913, -0.03806, 0.9808), (-0.3753, -0.07466, 0.9239), (-0.5449, -0.1084, 0.8315), (-0.6935, -0.1379, 0.7071), (-0.8155, -0.1622, 0.5556), (-0.9061, -0.1802, 0.3827), (-0.9619, -0.1913, 0.1951), (-0.9808, -0.1951, 7.55e-08), (-0.9619, -0.1913, -0.1951), (-0.9061, -0.1802, -0.3827), (-0.8155, -0.1622, -0.5556), (-0.6935, -0.1379, -0.7071), (-0.5449, -0.1084, -0.8315), (-0.3753, -0.07466, -0.9239), (-0.1913, -0.03806, -0.9808)], [], [(13, 12, 27, 28), (6, 5, 20, 21), (14, 13, 28, 29), (7, 6, 21, 22), (8, 7, 22, 23), (1, 0, 15, 16), (9, 8, 23, 24), (2, 1, 16, 17), (10, 9, 24, 25), (3, 2, 17, 18), (11, 10, 25, 26), (4, 3, 18, 19), (12, 11, 26, 27), (5, 4, 19, 20), (27, 26, 41, 42), (20, 19, 34, 35), (28, 27, 42, 43), (21, 20, 35, 36), (29, 28, 43, 44), (22, 21, 36, 37), (23, 22, 37, 38), (16, 15, 30, 31), (24, 23, 38, 39), (17, 16, 31, 32), (25, 24, 39, 40), (18, 17, 32, 33), (26, 25, 40, 41), (19, 18, 33, 34), (31, 30, 45, 46), (39, 38, 53, 54), (32, 31, 46, 47), (40, 39, 54, 55), (33, 32, 47, 48), (41, 40, 55, 56), (34, 33, 48, 49), (42, 41, 56, 57), (35, 34, 49, 50), (43, 42, 57, 58), (36, 35, 50, 51), (44, 43, 58, 59), (37, 36, 51, 52), (38, 37, 52, 53), (50, 49, 64, 65), (58, 57, 72, 73), (51, 50, 65, 66), (59, 58, 73, 74), (52, 51, 66, 67), (53, 52, 67, 68), (46, 45, 60, 61), (54, 53, 68, 69), (47, 46, 61, 62), (55, 54, 69, 70), (48, 47, 62, 63), (56, 55, 70, 71), (49, 48, 63, 64), (57, 56, 71, 72), (69, 68, 83, 84), (62, 61, 76, 77), (70, 69, 84, 85), (63, 62, 77, 78), (71, 70, 85, 86), (64, 63, 78, 79), (72, 71, 86, 87), (65, 64, 79, 80), (73, 72, 87, 88), (66, 65, 80, 81), (74, 73, 88, 89), (67, 66, 81, 82), (68, 67, 82, 83), (61, 60, 75, 76), (88, 87, 102, 103), (81, 80, 95, 96), (89, 88, 103, 104), (82, 81, 96, 97), (83, 82, 97, 98), (76, 75, 90, 91), (84, 83, 98, 99), (77, 76, 91, 92), (85, 84, 99, 100), (78, 77, 92, 93), (86, 85, 100, 101), (79, 78, 93, 94), (87, 86, 101, 102), (80, 79, 94, 95), (100, 99, 114, 115), (93, 92, 107, 108), (101, 100, 115, 116), (94, 93, 108, 109), (102, 101, 116, 117), (95, 94, 109, 110), (103, 102, 117, 118), (96, 95, 110, 111), (104, 103, 118, 119), (97, 96, 111, 112), (98, 97, 112, 113), (91, 90, 105, 106), (99, 98, 113, 114), (92, 91, 106, 107), (119, 118, 133, 134), (112, 111, 126, 127), (113, 112, 127, 128), (106, 105, 120, 121), (114, 113, 128, 129), (107, 106, 121, 122), (115, 114, 129, 130), (108, 107, 122, 123), (116, 115, 130, 131), (109, 108, 123, 124), (117, 116, 131, 132), (110, 109, 124, 125), (118, 117, 132, 133), (111, 110, 125, 126), (123, 122, 137, 138), (131, 130, 145, 146), (124, 123, 138, 139), (132, 131, 146, 147), (125, 124, 139, 140), (133, 132, 147, 148), (126, 125, 140, 141), (134, 133, 148, 149), (127, 126, 141, 142), (128, 127, 142, 143), (121, 120, 135, 136), (129, 128, 143, 144), (122, 121, 136, 137), (130, 129, 144, 145), (142, 141, 156, 157), (143, 142, 157, 158), (136, 135, 150, 151), (144, 143, 158, 159), (137, 136, 151, 152), (145, 144, 159, 160), (138, 137, 152, 153), (146, 145, 160, 161), (139, 138, 153, 154), (147, 146, 161, 162), (140, 139, 154, 155), (148, 147, 162, 163), (141, 140, 155, 156), (149, 148, 163, 164), (161, 160, 175, 176), (154, 153, 168, 169), (162, 161, 176, 177), (155, 154, 169, 170), (163, 162, 177, 178), (156, 155, 170, 171), (164, 163, 178, 179), (157, 156, 171, 172), (158, 157, 172, 173), (151, 150, 165, 166), (159, 158, 173, 174), (152, 151, 166, 167), (160, 159, 174, 175), (153, 152, 167, 168), (173, 172, 187, 188), (166, 165, 180, 181), (174, 173, 188, 189), (167, 166, 181, 182), (175, 174, 189, 190), (168, 167, 182, 183), (176, 175, 190, 191), (169, 168, 183, 184), (177, 176, 191, 192), (170, 169, 184, 185), (178, 177, 192, 193), (171, 170, 185, 186), (179, 178, 193, 194), (172, 171, 186, 187), (184, 183, 198, 199), (192, 191, 206, 207), (185, 184, 199, 200), (193, 192, 207, 208), (186, 185, 200, 201), (194, 193, 208, 209), (187, 186, 201, 202), (188, 187, 202, 203), (181, 180, 195, 196), (189, 188, 203, 204), (182, 181, 196, 197), (190, 189, 204, 205), (183, 182, 197, 198), (191, 190, 205, 206), (203, 202, 217, 218), (196, 195, 210, 211), (204, 203, 218, 219), (197, 196, 211, 212), (205, 204, 219, 220), (198, 197, 212, 213), (206, 205, 220, 221), (199, 198, 213, 214), (207, 206, 221, 222), (200, 199, 214, 215), (208, 207, 222, 223), (201, 200, 215, 216), (209, 208, 223, 224), (202, 201, 216, 217), (222, 221, 236, 237), (215, 214, 229, 230), (223, 222, 237, 238), (216, 215, 230, 231), (224, 223, 238, 239), (217, 216, 231, 232), (218, 217, 232, 233), (211, 210, 225, 226), (219, 218, 233, 234), (212, 211, 226, 227), (220, 219, 234, 235), (213, 212, 227, 228), (221, 220, 235, 236), (214, 213, 228, 229), (234, 233, 248, 249), (227, 226, 241, 242), (235, 234, 249, 250), (228, 227, 242, 243), (236, 235, 250, 251), (229, 228, 243, 244), (237, 236, 251, 252), (230, 229, 244, 245), (238, 237, 252, 253), (231, 230, 245, 246), (239, 238, 253, 254), (232, 231, 246, 247), (233, 232, 247, 248), (226, 225, 240, 241), (253, 252, 267, 268), (246, 245, 260, 261), (254, 253, 268, 269), (247, 246, 261, 262), (248, 247, 262, 263), (241, 240, 255, 256), (249, 248, 263, 264), (242, 241, 256, 257), (250, 249, 264, 265), (243, 242, 257, 258), (251, 250, 265, 266), (244, 243, 258, 259), (252, 251, 266, 267), (245, 244, 259, 260), (257, 256, 271, 272), (265, 264, 279, 280), (258, 257, 272, 273), (266, 265, 280, 281), (259, 258, 273, 274), (267, 266, 281, 282), (260, 259, 274, 275), (268, 267, 282, 283), (261, 260, 275, 276), (269, 268, 283, 284), (262, 261, 276, 277), (263, 262, 277, 278), (256, 255, 270, 271), (264, 263, 278, 279), (276, 275, 290, 291), (284, 283, 298, 299), (277, 276, 291, 292), (278, 277, 292, 293), (271, 270, 285, 286), (279, 278, 293, 294), (272, 271, 286, 287), (280, 279, 294, 295), (273, 272, 287, 288), (281, 280, 295, 296), (274, 273, 288, 289), (282, 281, 296, 297), (275, 274, 289, 290), (283, 282, 297, 298), (295, 294, 309, 310), (288, 287, 302, 303), (296, 295, 310, 311), (289, 288, 303, 304), (297, 296, 311, 312), (290, 289, 304, 305), (298, 297, 312, 313), (291, 290, 305, 306), (299, 298, 313, 314), (292, 291, 306, 307), (293, 292, 307, 308), (286, 285, 300, 301), (294, 293, 308, 309), (287, 286, 301, 302), (314, 313, 328, 329), (307, 306, 321, 322), (308, 307, 322, 323), (301, 300, 315, 316), (309, 308, 323, 324), (302, 301, 316, 317), (310, 309, 324, 325), (303, 302, 317, 318), (311, 310, 325, 326), (304, 303, 318, 319), (312, 311, 326, 327), (305, 304, 319, 320), (313, 312, 327, 328), (306, 305, 320, 321), (318, 317, 333, 334), (326, 325, 341, 342), (319, 318, 334, 335), (327, 326, 342, 343), (320, 319, 335, 336), (328, 327, 343, 344), (321, 320, 336, 337), (329, 328, 344, 345), (322, 321, 337, 338), (323, 322, 338, 339), (316, 315, 331, 332), (324, 323, 339, 340), (317, 316, 332, 333), (325, 324, 340, 341), (338, 337, 352, 353), (339, 338, 353, 354), (332, 331, 346, 347), (340, 339, 354, 355), (333, 332, 347, 348), (341, 340, 355, 356), (334, 333, 348, 349), (342, 341, 356, 357), (335, 334, 349, 350), (343, 342, 357, 358), (336, 335, 350, 351), (344, 343, 358, 359), (337, 336, 351, 352), (345, 344, 359, 360), (357, 356, 371, 372), (350, 349, 364, 365), (358, 357, 372, 373), (351, 350, 365, 366), (359, 358, 373, 374), (352, 351, 366, 367), (360, 359, 374, 375), (353, 352, 367, 368), (354, 353, 368, 369), (347, 346, 361, 362), (355, 354, 369, 370), (348, 347, 362, 363), (356, 355, 370, 371), (349, 348, 363, 364), (369, 368, 383, 384), (362, 361, 376, 377), (370, 369, 384, 385), (363, 362, 377, 378), (371, 370, 385, 386), (364, 363, 378, 379), (372, 371, 386, 387), (365, 364, 379, 380), (373, 372, 387, 388), (366, 365, 380, 381), (374, 373, 388, 389), (367, 366, 381, 382), (375, 374, 389, 390), (368, 367, 382, 383), (388, 387, 402, 403), (381, 380, 395, 396), (389, 388, 403, 404), (382, 381, 396, 397), (390, 389, 404, 405), (383, 382, 397, 398), (384, 383, 398, 399), (377, 376, 391, 392), (385, 384, 399, 400), (378, 377, 392, 393), (386, 385, 400, 401), (379, 378, 393, 394), (387, 386, 401, 402), (380, 379, 394, 395), (392, 391, 406, 407), (400, 399, 414, 415), (393, 392, 407, 408), (401, 400, 415, 416), (394, 393, 408, 409), (402, 401, 416, 417), (395, 394, 409, 410), (403, 402, 417, 418), (396, 395, 410, 411), (404, 403, 418, 419), (397, 396, 411, 412), (405, 404, 419, 420), (398, 397, 412, 413), (399, 398, 413, 414), (411, 410, 425, 426), (419, 418, 433, 434), (412, 411, 426, 427), (420, 419, 434, 435), (413, 412, 427, 428), (414, 413, 428, 429), (407, 406, 421, 422), (415, 414, 429, 430), (408, 407, 422, 423), (416, 415, 430, 431), (409, 408, 423, 424), (417, 416, 431, 432), (410, 409, 424, 425), (418, 417, 432, 433), (430, 429, 444, 445), (423, 422, 437, 438), (431, 430, 445, 446), (424, 423, 438, 439), (432, 431, 446, 447), (425, 424, 439, 440), (433, 432, 447, 448), (426, 425, 440, 441), (434, 433, 448, 449), (427, 426, 441, 442), (435, 434, 449, 450), (428, 427, 442, 443), (429, 428, 443, 444), (422, 421, 436, 437), (449, 448, 464, 465), (442, 441, 457, 458), (450, 449, 465, 466), (443, 442, 458, 459), (444, 443, 459, 460), (437, 436, 452, 453), (445, 444, 460, 461), (438, 437, 453, 454), (446, 445, 461, 462), (439, 438, 454, 455), (447, 446, 462, 463), (440, 439, 455, 456), (448, 447, 463, 464), (441, 440, 456, 457), (454, 453, 468, 469), (462, 461, 476, 477), (455, 454, 469, 470), (463, 462, 477, 478), (456, 455, 470, 471), (464, 463, 478, 479), (457, 456, 471, 472), (465, 464, 479, 480), (458, 457, 472, 473), (466, 465, 480, 481), (459, 458, 473, 474), (460, 459, 474, 475), (453, 452, 467, 468), (461, 460, 475, 476), (0, 451, 15), (330, 14, 29), (15, 451, 30), (330, 29, 44), (30, 451, 45), (330, 44, 59), (45, 451, 60), (330, 59, 74), (60, 451, 75), (330, 74, 89), (75, 451, 90), (330, 89, 104), (90, 451, 105), (330, 104, 119), (105, 451, 120), (330, 119, 134), (120, 451, 135), (330, 134, 149), (135, 451, 150), (330, 149, 164), (150, 451, 165), (330, 164, 179), (165, 451, 180), (330, 179, 194), (180, 451, 195), (330, 194, 209), (195, 451, 210), (330, 209, 224), (210, 451, 225), (330, 224, 239), (225, 451, 240), (330, 239, 254), (240, 451, 255), (330, 254, 269), (255, 451, 270), (330, 269, 284), (270, 451, 285), (330, 284, 299), (285, 451, 300), (330, 299, 314), (300, 451, 315), (330, 314, 329), (315, 451, 331), (330, 329, 345), (331, 451, 346), (330, 345, 360), (346, 451, 361), (330, 360, 375), (330, 375, 390), (361, 451, 376), (376, 451, 391), (330, 390, 405), (391, 451, 406), (330, 405, 420), (406, 451, 421), (330, 420, 435), (421, 451, 436), (330, 435, 450), (436, 451, 452), (330, 450, 466), (452, 451, 467), (330, 466, 481), (473, 472, 5, 6), (481, 480, 13, 14), (474, 473, 6, 7), (467, 451, 0), (330, 481, 14), (475, 474, 7, 8), (468, 467, 0, 1), (476, 475, 8, 9), (469, 468, 1, 2), (477, 476, 9, 10), (470, 469, 2, 3), (478, 477, 10, 11), (471, 470, 3, 4), (479, 478, 11, 12), (472, 471, 4, 5), (480, 479, 12, 13)])
me_sphere.materials.append(mat_material_001)
me_sphere.use_remesh_preserve_volume = False
me_sphere.use_remesh_preserve_attributes = False
me_sphere.use_mirror_vertex_groups = False
me_sphere.update()
me_cube_004 = bpy.data.meshes.new('Cube.004')
me_cube_004.from_pydata([(-1.0, -1.0, -1.0), (-1.0, -1.0, 1.0), (-1.0, 1.0, -1.0), (-1.0, 1.0, 1.0), (1.0, -1.0, -1.0), (1.0, -1.0, 1.0), (1.0, 1.0, -1.0), (1.0, 1.0, 1.0), (-1.0, -1.0, 0.0), (-1.0, 0.0, 1.0), (-1.0, 1.0, 0.0), (-1.0, 0.0, -1.0), (0.0, 1.0, 1.0), (1.0, 1.0, 0.0), (0.0, 1.0, -1.0), (1.0, 0.0, 1.0), (1.0, -1.0, 0.0), (1.0, 0.0, -1.0), (0.0, -1.0, 1.0), (0.0, -1.0, -1.0), (0.0, 0.0, 1.0), (0.0, 0.0, -1.0), (0.0, -1.0, 0.0), (1.0, 0.0, 0.0), (0.0, 1.0, 0.0), (-2.0, 0.0, 0.0)], [], [(25, 10, 2, 11), (24, 13, 6, 14), (23, 16, 4, 17), (22, 8, 0, 19), (21, 14, 6, 17), (20, 12, 3, 9), (18, 20, 9, 1), (5, 15, 20, 18), (15, 7, 12, 20), (19, 21, 17, 4), (0, 11, 21, 19), (11, 2, 14, 21), (16, 22, 19, 4), (5, 18, 22, 16), (18, 1, 8, 22), (13, 23, 17, 6), (7, 15, 23, 13), (15, 5, 16, 23), (10, 24, 14, 2), (3, 12, 24, 10), (12, 7, 13, 24), (8, 25, 11, 0), (1, 9, 25, 8), (9, 3, 10, 25)])
me_cube_004.materials.append(mat_material_004)
me_cube_004.use_remesh_preserve_volume = False
me_cube_004.use_remesh_preserve_attributes = False
me_cube_004.use_mirror_vertex_groups = False
me_cube_004.update()
me_cube_003 = bpy.data.meshes.new('Cube.003')
me_cube_003.from_pydata([(-1.0, -1.0, -1.0), (-1.0, -1.0, 1.0), (-1.0, 1.0, -1.0), (-1.0, 1.0, 1.0), (1.0, -1.0, -1.0), (1.0, -1.0, 1.0), (1.0, 1.0, -1.0), (1.0, 1.0, 1.0), (-1.0, -1.0, 0.0), (-1.0, 0.0, 1.0), (-1.0, 1.0, 0.0), (-1.0, 0.0, -1.0), (0.0, 1.0, 1.0), (1.0, 1.0, 0.0), (0.0, 1.0, -1.0), (1.0, 0.0, 1.0), (1.0, -1.0, 0.0), (1.0, 0.0, -1.0), (0.0, -1.0, 1.0), (0.0, -1.0, -1.0), (0.0, 0.0, 1.0), (0.0, 0.0, -1.0), (0.0, -1.0, 0.0), (1.0, 0.0, 0.0), (0.0, 1.0, 0.0), (-2.0, 0.0, 0.0)], [], [(25, 10, 2, 11), (24, 13, 6, 14), (23, 16, 4, 17), (22, 8, 0, 19), (21, 14, 6, 17), (20, 12, 3, 9), (18, 20, 9, 1), (5, 15, 20, 18), (15, 7, 12, 20), (19, 21, 17, 4), (0, 11, 21, 19), (11, 2, 14, 21), (16, 22, 19, 4), (5, 18, 22, 16), (18, 1, 8, 22), (13, 23, 17, 6), (7, 15, 23, 13), (15, 5, 16, 23), (10, 24, 14, 2), (3, 12, 24, 10), (12, 7, 13, 24), (8, 25, 11, 0), (1, 9, 25, 8), (9, 3, 10, 25)])
me_cube_003.materials.append(mat_material_003)
me_cube_003.use_remesh_preserve_volume = False
me_cube_003.use_remesh_preserve_attributes = False
me_cube_003.use_mirror_vertex_groups = False
me_cube_003.update()

# ---- objects
ob_point = bpy.data.objects.new('Point', light_point)
ob_camera = bpy.data.objects.new('Camera', cam_camera_001)
ob_hilt = bpy.data.objects.new('Hilt', me_cube_002)
ob_plane = bpy.data.objects.new('Plane', me_plane)
ob_sphere = bpy.data.objects.new('Sphere', me_sphere)
ob_left_cap = bpy.data.objects.new('Left cap', me_cube_004)
ob_cube_001 = bpy.data.objects.new('Cube.001', me_cube_003)

# ---- transforms, parenting, visibility, modifiers, constraints
ob_point.location = (-2.056, 11.18, 9.08)
ob_point.rotation_euler = (0.0, 0.5968, 0.0)
ob_point.lineart.crease_threshold = 0.0
ob_camera.location = (19.79, 49.04, 12.74)
ob_camera.rotation_euler = (1.277, -8.753e-07, 2.708)
ob_camera.lineart.crease_threshold = 0.0
ob_hilt.location = (-0.7814, -1.457, 0.0)
ob_hilt.rotation_euler = (0.0006178, 1.544e-17, 5.375e-19)
ob_hilt.scale = (2.0, 0.5, 0.75)
ob_hilt.lineart.crease_threshold = 0.0
ob_plane.parent = ob_hilt
ob_plane.matrix_parent_inverse = Matrix(((0.5, 0.0, 0.0, 0.0), (0.0, 2.0, 0.0, 0.0), (0.0, 0.0, 1.333, 0.0), (0.0, 0.0, 0.0, 1.0)))
ob_plane.location = (0.0, 0.4833, 0.0)
ob_plane.rotation_euler = (1.571, 0.7854, 0.0)
ob_plane.scale = (0.5313, 0.5313, 0.5313)
ob_plane.lineart.crease_threshold = 0.0
ob_sphere.parent = ob_hilt
ob_sphere.matrix_parent_inverse = Matrix(((0.5, 0.0, 0.0, 0.0), (0.0, 2.0, 0.0, 0.0), (0.0, 0.0, 1.333, 0.0), (0.0, 0.0, 0.0, 1.0)))
ob_sphere.location = (0.0, -3.973, 0.0)
ob_sphere.scale = (0.6682, 0.6682, 0.4005)
ob_sphere.lineart.crease_threshold = 0.0
ob_left_cap.parent = ob_hilt
ob_left_cap.matrix_parent_inverse = Matrix(((0.5, 0.0, 0.0, 0.0), (0.0, 2.0, 0.0, 0.0), (0.0, 0.0, 1.333, 0.0), (0.0, 0.0, 0.0, 1.0)))
ob_left_cap.location = (2.632, 0.004481, 0.0)
ob_left_cap.rotation_euler = (0.0, -0.0, 3.142)
ob_left_cap.scale = (0.8333, 0.55, 0.8)
ob_left_cap.lineart.crease_threshold = 0.0
ob_cube_001.parent = ob_hilt
ob_cube_001.matrix_parent_inverse = Matrix(((0.5, 0.0, 0.0, 0.0), (0.0, 2.0, 0.0, 0.0), (0.0, 0.0, 1.333, 0.0), (0.0, 0.0, 0.0, 1.0)))
ob_cube_001.location = (-2.645, -0.001287, 0.0)
ob_cube_001.scale = (0.8333, 0.55, 0.8)
ob_cube_001.lineart.crease_threshold = 0.0

# ---- collection membership
col_collection_1.objects.link(ob_point)
col_collection_1.objects.link(ob_camera)
col_collection_1.objects.link(ob_hilt)
col_collection_1.objects.link(ob_plane)
col_collection_1.objects.link(ob_sphere)
col_collection_1.objects.link(ob_left_cap)
col_collection_1.objects.link(ob_cube_001)

# ---- scene / render settings (as saved in the file)
scene.camera = ob_camera
scene.frame_start = 1; scene.frame_end = 250; scene.frame_set(1)
scene.render.engine = 'BLENDER_EEVEE_NEXT'
scene.render.resolution_percentage = 50
scene.render.dither_intensity = 0.0
scene.cycles.use_denoising = False
scene.cycles.samples = 10
scene.cycles.sampling_pattern = 'TABULATED_SOBOL'
scene.cycles.light_sampling_threshold = 0.0
scene.cycles.use_adaptive_sampling = False
scene.cycles.use_light_tree = False
scene.cycles.blur_glossy = 0.0
scene.cycles.pixel_filter_type = 'GAUSSIAN'
scene.cycles.sample_clamp_indirect = 0.0
scene.view_settings.view_transform = 'Standard'
bpy.context.view_layer.update()
